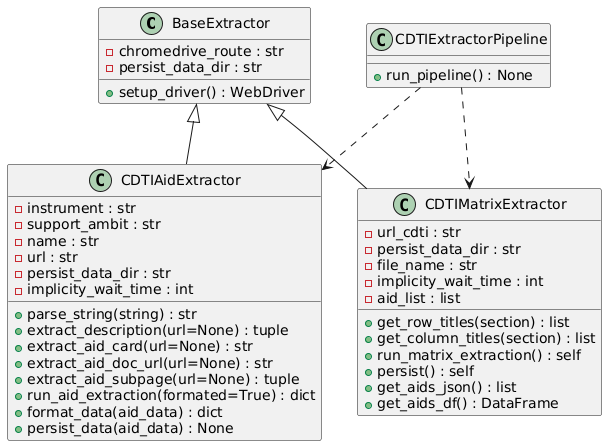

The diagram above was rendered by PlantUML. Its source (embedded in the PNG):
@startuml
class BaseExtractor {
    - chromedrive_route : str
    - persist_data_dir : str
    + setup_driver() : WebDriver
}

class CDTIAidExtractor {
    - instrument : str
    - support_ambit : str
    - name : str
    - url : str
    - persist_data_dir : str
    - implicity_wait_time : int
    + parse_string(string) : str
    + extract_description(url=None) : tuple
    + extract_aid_card(url=None) : str
    + extract_aid_doc_url(url=None) : str
    + extract_aid_subpage(url=None) : tuple
    + run_aid_extraction(formated=True) : dict
    + format_data(aid_data) : dict
    + persist_data(aid_data) : None
}

class CDTIMatrixExtractor {
    - url_cdti : str
    - persist_data_dir : str
    - file_name : str
    - implicity_wait_time : int
    - aid_list : list
    + get_row_titles(section) : list
    + get_column_titles(section) : list
    + run_matrix_extraction() : self
    + persist() : self
    + get_aids_json() : list
    + get_aids_df() : DataFrame
}

class CDTIExtractorPipeline {
    + run_pipeline() : None
}

BaseExtractor <|-- CDTIAidExtractor
BaseExtractor <|-- CDTIMatrixExtractor
CDTIExtractorPipeline ..> CDTIAidExtractor
CDTIExtractorPipeline ..> CDTIMatrixExtractor
@enduml